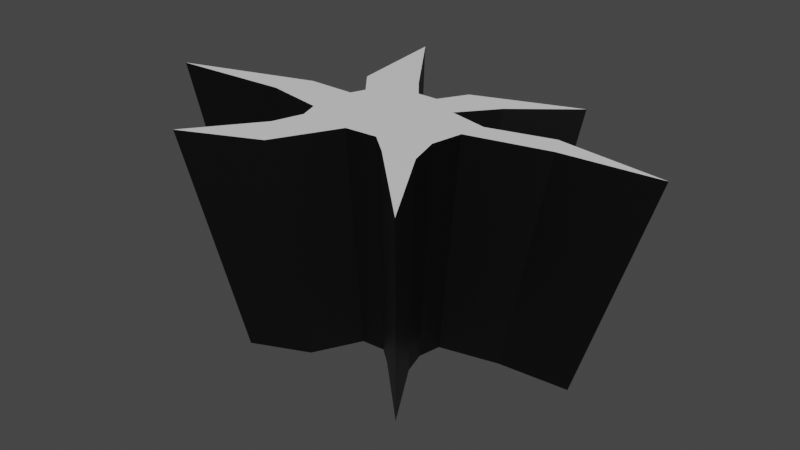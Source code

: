 # Source: mCracks.blend  (saved by Blender 3.4.6; exported with 4.5.12 LTS)
import bpy
from mathutils import Matrix  # noqa: F401  (used for matrix-valued properties, if any)

bpy.ops.wm.read_factory_settings(use_empty=True)
scene = bpy.context.scene
scene.name = 'Scene'

# ---- collections
col_collection = bpy.data.collections.new('Collection'); scene.collection.children.link(col_collection)

# ---- materials (node trees are filled in below, after node groups)
mat_matcrackwalls = bpy.data.materials.new('matCrackWalls')
mat_matcrackwalls.use_transparent_shadow = False
mat_matcracktopstencil = bpy.data.materials.new('matCrackTopStencil')
mat_matcracktopstencil.use_transparent_shadow = False

# ---- material node trees
mat_matcrackwalls.use_nodes = True; mat_matcrackwalls.node_tree.nodes.clear()
mat_matcracktopstencil.use_nodes = True; mat_matcracktopstencil.node_tree.nodes.clear()
_N = mat_matcracktopstencil.node_tree.nodes; _L = mat_matcracktopstencil.node_tree.links
n0 = _N.new('ShaderNodeBsdfPrincipled'); n0.name = 'Principled BSDF'; n0.location = (10, 300)
n0.distribution = 'GGX'
n0.subsurface_method = 'RANDOM_WALK_SKIN'
n0.inputs[3].default_value = 1.45
n0.inputs[27].default_value = (0.0, 0.0, 0.0, 1.0)
n0.inputs[28].default_value = 1.0
n1 = _N.new('ShaderNodeOutputMaterial'); n1.name = 'Material Output'; n1.location = (300, 300)
_L.new(n0.outputs[0], n1.inputs[0])
n1.is_active_output = True

# ---- world
world_world = bpy.data.worlds.new('World'); scene.world = world_world
world_world.use_nodes = True; world_world.node_tree.nodes.clear()
_N = world_world.node_tree.nodes; _L = world_world.node_tree.links
n0 = _N.new('ShaderNodeOutputWorld'); n0.name = 'World Output'; n0.location = (300, 300)
n1 = _N.new('ShaderNodeBackground'); n1.name = 'Background'; n1.location = (10, 300)
n1.inputs[0].default_value = (0.05088, 0.05088, 0.05088, 1.0)
_L.new(n1.outputs[0], n0.inputs[0])
n0.is_active_output = True
world_world.color = (0.05088, 0.05088, 0.05088)
world_world.use_sun_shadow = False
world_world.sun_shadow_jitter_overblur = 0.0

# ---- meshes
me_crackwalls = bpy.data.meshes.new('CrackWalls')
me_crackwalls.from_pydata([(-0.3331, -0.3681, 0.0), (-0.311, 0.06664, 0.0), (1.122, 0.1175, 0.0), (0.544, 0.5285, 0.0), (-0.1663, 0.3388, 0.0), (0.2835, 0.3195, 0.0), (-0.561, -0.6695, 0.0), (-0.2172, -0.5183, 0.0), (0.1884, -0.3156, 0.0), (-0.2459, -0.2673, -1.0), (-0.05097, -0.1696, -1.0), (-0.2299, 0.049, -1.0), (0.8129, 0.08602, -1.0), (0.2256, 0.001459, -1.0), (0.003813, 0.1734, -1.0), (0.108, 0.1161, -1.0), (-0.8271, -0.08606, -1.0), (-0.4341, -0.06524, -1.0), (0.05553, 0.2643, -1.0), (-0.3335, 0.5404, -1.0), (-0.3875, 0.0511, -1.0), (0.4525, 0.1376, -1.0), (0.4922, 0.06203, -1.0), (0.3921, 0.385, -1.0), (0.4151, -0.5094, -1.0), (-0.1246, 0.247, -1.0), (0.2026, 0.233, -1.0), (-0.2371, -0.1037, -1.0), (-0.4118, -0.4865, -1.0), (-0.1617, -0.3765, -1.0), (0.1334, -0.2291, -1.0), (-0.06504, -0.2339, 0.0), (0.3151, 0.001289, 0.0), (0.01026, 0.2376, 0.0), (0.1534, 0.1589, 0.0), (-1.132, -0.119, 0.0), (-0.5917, -0.0904, 0.0), (0.08135, 0.3626, 0.0), (-0.4534, 0.7422, 0.0), (-0.5277, 0.06953, 0.0), (0.627, 0.1885, 0.0), (0.6816, 0.08455, 0.0), (0.5757, -0.701, 0.0), (-0.3209, -0.1433, 0.0), (-0.3894, 0.2604, 0.0), (-0.2111, 0.0966, -1.0), (-0.2869, 0.1899, -1.0), (-0.2851, 0.1321, 0.0), (0.2361, -0.2116, -1.0), (0.3295, -0.2916, 0.0), (0.2053, -0.1035, -1.0), (0.2872, -0.143, 0.0), (-0.02579, 0.01228, -1.0), (0.08244, -0.2246, 0.0), (0.05633, -0.1628, -1.0), (-0.2149, -0.1684, -1.0), (-0.2904, -0.2322, 0.0), (-0.06589, 0.1737, -1.0), (-0.08556, 0.238, 0.0), (0.3381, 0.113, 0.0), (0.2423, 0.0827, -1.0), (-0.2134, 0.09946, -1.0), (-0.2883, 0.136, 0.0)], [], [(14, 52, 15), (17, 20, 16), (46, 44, 62, 61), (27, 52, 11), (18, 26, 23), (20, 17, 27, 11), (21, 22, 12), (21, 60, 13, 22), (10, 54, 52), (18, 14, 15, 26), (51, 32, 13, 50), (43, 56, 55, 27), (8, 42, 24, 30), (35, 36, 17, 16), (31, 53, 54, 10), (6, 7, 29, 28), (3, 37, 18, 23), (4, 38, 19, 25), (33, 58, 57, 14), (7, 31, 10, 29), (39, 35, 16, 20), (34, 5, 26, 15), (1, 39, 20, 11), (40, 59, 60, 21), (36, 43, 27, 17), (2, 40, 21, 12), (41, 2, 12, 22), (0, 6, 28, 9), (32, 41, 22, 13), (37, 33, 14, 18), (38, 44, 46, 19), (5, 3, 23, 26), (42, 49, 48, 24), (46, 61, 57, 25), (45, 47, 1, 11), (49, 51, 50, 48), (61, 62, 47, 45), (48, 30, 24), (52, 55, 10), (52, 54, 50), (11, 52, 45), (54, 53, 8, 30), (50, 54, 30, 48), (15, 52, 60), (55, 56, 0, 9), (29, 9, 28), (57, 52, 14), (57, 58, 4, 25), (52, 50, 13), (60, 59, 34, 15), (10, 55, 9, 29), (25, 19, 46), (57, 61, 45, 52), (55, 52, 27), (60, 52, 13)])
_uv = me_crackwalls.uv_layers.new(name='UVMap')
_uv.uv.foreach_set('vector', [0.1131, 0.5748, 0.2211, 0.5192, 0.1712, 0.7671, 0.3029, 0.002846, 0.242, 0.003176, 0.2684, -0.2823, 0.00291, 0.6896, 0.9963, 0.699, 0.9963, 0.7258, 0.00291, 0.7162, 0.2918, 0.2198, 0.2211, 0.5192, 0.1915, 0.1889, 0.07021, 0.6799, 0.06651, 0.8555, 0.0136, 0.8626, 0.242, 0.003176, 0.3029, 0.002846, 0.2918, 0.2198, 0.1915, 0.1889, 0.2057, 1.174, 0.2456, 1.176, 0.2249, 1.412, 0.2057, 1.174, 0.2162, 0.9238, 0.2594, 0.8629, 0.2456, 1.176, 0.3388, 0.4786, 0.3404, 0.6102, 0.2211, 0.5192, 0.07021, 0.6799, 0.1131, 0.5748, 0.1712, 0.7671, 0.06651, 0.8555, 0.9963, 0.9514, 0.9963, 1.0, 0.00291, 0.9965, 0.00291, 0.9479, 0.9963, 0.00159, 0.9963, 0.03248, 0.00291, 0.03429, 0.00291, 0.003582, 0.9963, 0.5508, 0.9963, 0.7454, 0.00291, 0.7431, 0.00291, 0.5496, 0.9963, 0.8874, 0.9963, 0.9499, 0.00291, 0.9392, 0.00291, 0.8771, 0.9963, 0.4483, 0.9963, 0.501, 0.00291, 0.5002, 0.00291, 0.4477, 0.9963, 0.1992, 0.9963, 0.3333, 0.00291, 0.3333, 0.00291, 0.2001, 0.9963, 0.3688, 0.9963, 0.4588, 0.00291, 0.4506, 0.00291, 0.3611, 0.9963, 0.5262, 0.9963, 0.6167, 0.00291, 0.6077, 0.00291, 0.5177, 0.9963, 0.485, 0.9963, 0.5026, 0.00291, 0.4942, 0.00291, 0.4767, 0.9963, 0.3333, 0.9963, 0.4483, 0.00291, 0.4477, 0.00291, 0.3333, 0.9963, 0.7767, 0.9963, 0.8874, 0.00291, 0.8771, 0.00291, 0.7669, 0.9963, 0.2774, 0.9963, 0.3123, 0.00291, 0.3049, 0.00291, 0.2701, 0.9963, 0.7387, 0.9963, 0.7767, 0.00291, 0.7669, 0.00291, 0.7291, 0.9963, 0.1916, 0.9963, 0.2441, 0.00291, 0.237, 0.00291, 0.1848, 0.9963, 0.9499, 0.9963, 0.9821, 0.00291, 0.9712, 0.00291, 0.9392, 0.9963, 0.104, 0.9963, 0.1916, 0.00291, 0.1848, 0.00291, 0.09766, 0.9963, 0.05326, 0.9963, 0.104, 0.00291, 0.09766, 0.00291, 0.04716, 0.9963, 0.0783, 0.9963, 0.1992, 0.00291, 0.2001, 0.00291, 0.07985, 0.9963, 0.01006, 0.9963, 0.05326, 0.00291, 0.04716, 0.00291, 0.004173, 0.9963, 0.4588, 0.9963, 0.485, 0.00291, 0.4767, 0.00291, 0.4506, 0.9963, 0.6167, 0.9963, 0.699, 0.00291, 0.6896, 0.00291, 0.6077, 0.9963, 0.3123, 0.9963, 0.3688, 0.00291, 0.3611, 0.00291, 0.3049, 0.9963, 0.7454, 0.9963, 0.9008, 0.00291, 0.8976, 0.00291, 0.7431, 0.09656, 0.1603, 0.1605, 0.211, 0.1122, 0.4798, 0.071, 0.3648, 0.00291, 0.7171, 0.9963, 0.7266, 0.9963, 0.7387, 0.00291, 0.7291, 0.9963, 0.9008, 0.9963, 0.9514, 0.00291, 0.9479, 0.00291, 0.8976, 0.00291, 0.7162, 0.9963, 0.7258, 0.9963, 0.7266, 0.00291, 0.7171, 0.3658, 0.8381, 0.372, 0.7154, 0.4419, 0.9349, 0.2211, 0.5192, 0.3239, 0.239, 0.3388, 0.4786, 0.2211, 0.5192, 0.3404, 0.6102, 0.3096, 0.8243, 0.1915, 0.1889, 0.2211, 0.5192, 0.1627, 0.2123, 0.00291, 0.5002, 0.9963, 0.501, 0.9963, 0.5508, 0.00291, 0.5496, 0.3096, 0.8243, 0.3404, 0.6102, 0.372, 0.7154, 0.3658, 0.8381, 0.1712, 0.7671, 0.2211, 0.5192, 0.2162, 0.9238, 0.00291, 0.03429, 0.9963, 0.03248, 0.9963, 0.0783, 0.00291, 0.07985, 0.4241, 0.2758, 0.3663, 0.1929, 0.4255, 0.1177, 0.1122, 0.4798, 0.2211, 0.5192, 0.1131, 0.5748, 0.00291, 0.4942, 0.9963, 0.5026, 0.9963, 0.5262, 0.00291, 0.5177, 0.2211, 0.5192, 0.3096, 0.8243, 0.2594, 0.8629, 0.00291, 0.237, 0.9963, 0.2441, 0.9963, 0.2774, 0.00291, 0.2701, 0.3388, 0.4786, 0.3239, 0.239, 0.3663, 0.1929, 0.4241, 0.2758, 0.071, 0.3648, 0.02738, 0.1348, 0.09656, 0.1603, 0.1122, 0.4798, 0.1605, 0.211, 0.1627, 0.2123, 0.2211, 0.5192, 0.3239, 0.239, 0.2211, 0.5192, 0.2918, 0.2198, 0.2162, 0.9238, 0.2211, 0.5192, 0.2594, 0.8629])
me_crackwalls.materials.append(mat_matcrackwalls)
me_crackwalls.use_mirror_vertex_groups = False
me_crackwalls.update()
me_cracktop = bpy.data.meshes.new('CrackTop')
me_cracktop.from_pydata([(-0.3331, -0.3681, 0.0), (-0.311, 0.06664, 0.0), (1.122, 0.1175, 0.0), (0.544, 0.5285, 0.0), (-0.1663, 0.3388, 0.0), (0.2835, 0.3195, 0.0), (-0.561, -0.6695, 0.0), (-0.2172, -0.5183, 0.0), (0.1884, -0.3156, 0.0), (-0.06504, -0.2339, 0.0), (0.3151, 0.001289, 0.0), (0.01026, 0.2376, 0.0), (0.1534, 0.1589, 0.0), (-1.132, -0.119, 0.0), (-0.5917, -0.0904, 0.0), (0.08135, 0.3626, 0.0), (-0.4534, 0.7422, 0.0), (-0.5277, 0.06953, 0.0), (0.627, 0.1885, 0.0), (0.6816, 0.08455, 0.0), (0.5757, -0.701, 0.0), (-0.3209, -0.1433, 0.0), (-0.3894, 0.2604, 0.0), (-0.2851, 0.1321, 0.0), (0.3295, -0.2916, 0.0), (0.2872, -0.143, 0.0), (-0.03043, 0.01617, 0.0), (0.08244, -0.2246, 0.0), (-0.2904, -0.2322, 0.0), (-0.08556, 0.238, 0.0), (0.3381, 0.113, 0.0), (-0.2883, 0.136, 0.0)], [], [(28, 0, 7, 9), (25, 10, 26), (26, 28, 9), (11, 26, 12), (14, 17, 13), (21, 26, 1), (15, 5, 3), (17, 14, 21, 1), (18, 19, 2), (18, 30, 10, 19), (9, 27, 26), (15, 11, 12, 5), (29, 4, 22, 31), (8, 20, 24), (23, 26, 29, 31), (26, 23, 1), (27, 25, 26), (25, 27, 8, 24), (0, 6, 7), (29, 26, 11), (10, 30, 26), (4, 16, 22), (28, 26, 21), (30, 12, 26)])
_uv = me_cracktop.uv_layers.new(name='UVMap')
_uv.uv.foreach_set('vector', [0.0, 0.0, 0.0, 0.0, 0.0, 0.0, 0.0, 0.0, 0.0, 0.0, 0.0, 0.0, 0.0, 0.0, 0.0, 0.0, 0.0, 0.0, 0.0, 0.0, 0.0, 0.0, 0.0, 0.0, 0.0, 0.0, 0.0, 0.0, 0.0, 0.0, 0.0, 0.0, 0.0, 0.0, 0.0, 0.0, 0.0, 0.0, 0.0, 0.0, 0.0, 0.0, 0.0, 0.0, 0.0, 0.0, 0.0, 0.0, 0.0, 0.0, 0.0, 0.0, 0.0, 0.0, 0.0, 0.0, 0.0, 0.0, 0.0, 0.0, 0.0, 0.0, 0.0, 0.0, 0.0, 0.0, 0.0, 0.0, 0.0, 0.0, 0.0, 0.0, 0.0, 0.0, 0.0, 0.0, 0.0, 0.0, 0.0, 0.0, 0.0, 0.0, 0.0, 0.0, 0.0, 0.0, 0.0, 0.0, 0.0, 0.0, 0.0, 0.0, 0.0, 0.0, 0.0, 0.0, 0.0, 0.0, 0.0, 0.0, 0.0, 0.0, 0.0, 0.0, 0.0, 0.0, 0.0, 0.0, 0.0, 0.0, 0.0, 0.0, 0.0, 0.0, 0.0, 0.0, 0.0, 0.0, 0.0, 0.0, 0.0, 0.0, 0.0, 0.0, 0.0, 0.0, 0.0, 0.0, 0.0, 0.0, 0.0, 0.0, 0.0, 0.0, 0.0, 0.0, 0.0, 0.0, 0.0, 0.0, 0.0, 0.0, 0.0, 0.0, 0.0, 0.0, 0.0, 0.0, 0.0, 0.0, 0.0, 0.0, 0.0, 0.0, 0.0, 0.0, 0.0, 0.0])
me_cracktop.materials.append(mat_matcracktopstencil)
me_cracktop.use_mirror_vertex_groups = False
me_cracktop.update()
arm_armature = bpy.data.armatures.new('Armature')  # bones are not reproduced

# ---- objects
ob_crackwalls = bpy.data.objects.new('CrackWalls', me_crackwalls)
ob_armature = bpy.data.objects.new('Armature', arm_armature)
ob_cracktop = bpy.data.objects.new('CrackTop', me_cracktop)
_N = mat_matcrackwalls.node_tree.nodes; _L = mat_matcrackwalls.node_tree.links
n0 = _N.new('ShaderNodeBsdfPrincipled'); n0.name = 'Principled BSDF'; n0.location = (10, 300)
n0.distribution = 'GGX'
n0.subsurface_method = 'RANDOM_WALK_SKIN'
n0.inputs[3].default_value = 1.45
n0.inputs[27].default_value = (0.0, 0.0, 0.0, 1.0)
n0.inputs[28].default_value = 1.0
n1 = _N.new('ShaderNodeOutputMaterial'); n1.name = 'Material Output'; n1.location = (300, 300)
n2 = _N.new('ShaderNodeTexCoord'); n2.name = 'Texture Coordinate'; n2.location = (-585, 210)
n2.object = ob_crackwalls
n2.from_instancer = True
n3 = _N.new('ShaderNodeTexGradient'); n3.name = 'Gradient Texture'; n3.location = (-355, 211)
_L.new(n0.outputs[0], n1.inputs[0])
_L.new(n3.outputs[0], n0.inputs[0])
_L.new(n2.outputs[2], n3.inputs[0])
n1.is_active_output = True

# ---- transforms, parenting, visibility, modifiers, constraints
ob_crackwalls.parent = ob_armature
ob_crackwalls.location = (0.0, 0.0, 0.0)
_vg = ob_crackwalls.vertex_groups.new(name='Bone')
for _i, _w in zip([0, 1, 2, 3, 4, 5, 6, 7, 8, 9, 10, 11, 12, 13, 14, 15, 16, 17, 18, 19, 20, 21, 22, 23, 24, 25, 26, 27, 28, 29, 30, 31, 32, 33, 34, 35, 36, 37, 38, 39, 40, 41, 42, 43, 44, 45, 46, 47, 48, 49, 50, 51, 52, 53, 54, 55, 56, 57, 58, 59, 60, 61, 62], [0.6894, 0.6931, 0.6847, 0.7814, 0.7792, 0.819, 0.6406, 0.6682, 0.7835, 0.467, 0.4915, 0.4945, 0.4993, 0.5271, 0.512, 0.5148, 0.4479, 0.4431, 0.5081, 0.5331, 0.4697, 0.4973, 0.4934, 0.4809, 0.5318, 0.5152, 0.4921, 0.47, 0.4634, 0.4731, 0.5086, 0.7511, 0.7951, 0.8052, 0.8303, 0.5145, 0.5803, 0.8086, 0.7129, 0.6456, 0.7558, 0.7495, 0.7371, 0.6765, 0.6972, 0.5006, 0.5026, 0.7185, 0.5294, 0.7661, 0.5282, 0.7806, 0.5059, 0.7683, 0.5006, 0.4687, 0.682, 0.5138, 0.7904, 0.8128, 0.5106, 0.5007, 0.7179]): _vg.add([_i], _w, 'REPLACE')
_vg = ob_crackwalls.vertex_groups.new(name='BoneSizer')
for _i, _w in zip([0, 1, 2, 3, 4, 5, 6, 7, 8, 9, 10, 11, 12, 13, 14, 15, 16, 17, 18, 19, 20, 21, 22, 23, 24, 25, 26, 27, 28, 29, 30, 31, 32, 33, 34, 35, 36, 37, 38, 39, 40, 41, 42, 43, 44, 45, 46, 47, 48, 49, 50, 51, 52, 53, 54, 55, 56, 57, 58, 59, 60, 61, 62], [0.09994, 0.1154, 0.1006, 0.1951, 0.1397, 0.2199, 0.1043, 0.1067, 0.1062, 0.1381, 0.1287, 0.1175, 0.08741, 0.1086, 0.138, 0.118, 0.09126, 0.09706, 0.1297, 0.1429, 0.1017, 0.09217, 0.08976, 0.1181, 0.1166, 0.1676, 0.1189, 0.1181, 0.1215, 0.1281, 0.141, 0.1108, 0.1249, 0.1563, 0.1696, 0.08378, 0.08951, 0.1706, 0.1372, 0.09771, 0.1129, 0.1048, 0.1037, 0.1016, 0.1395, 0.1223, 0.1312, 0.1232, 0.1193, 0.1075, 0.1153, 0.1159, 0.1279, 0.1103, 0.131, 0.1249, 0.1015, 0.1483, 0.148, 0.1499, 0.1059, 0.1226, 0.1237]): _vg.add([_i], _w, 'REPLACE')
_vg = ob_crackwalls.vertex_groups.new(name='BoneCrack1')
for _i, _w in zip([0, 6, 7, 9, 10, 27, 28, 29, 31, 43, 53, 54, 55, 56], [1.0, 1.0, 1.0, 1.0, 1.0, 0.3919, 1.0, 1.0, 1.0, 0.1712, 0.4153, 0.4348, 1.0, 1.0]): _vg.add([_i], _w, 'REPLACE')
_vg = ob_crackwalls.vertex_groups.new(name='BoneCrack2')
for _i, _w in zip([1, 11, 16, 17, 20, 27, 35, 36, 39, 43, 45, 47, 55, 56, 61, 62], [0.5527, 0.5067, 0.9876, 0.9979, 0.9999, 0.4966, 0.9736, 0.9883, 0.975, 0.5598, 0.254, 0.06543, 0.3596, 0.3979, 0.2545, 0.07202]): _vg.add([_i], _w, 'REPLACE')
_vg = ob_crackwalls.vertex_groups.new(name='BoneCrack3')
for _i, _w in zip([1, 4, 11, 14, 19, 25, 27, 33, 38, 44, 45, 46, 47, 57, 58, 61, 62], [0.2269, 0.9997, 0.3702, 0.3861, 0.9981, 0.9655, 0.261, 0.5301, 0.9435, 0.9836, 0.5479, 0.981, 0.2438, 0.3882, 0.5372, 0.5479, 0.2438]): _vg.add([_i], _w, 'REPLACE')
_vg = ob_crackwalls.vertex_groups.new(name='BoneCrack4')
for _i, _w in zip([3, 5, 14, 15, 18, 23, 26, 27, 33, 34, 37, 52, 57, 58, 59, 60], [0.9733, 1.0, 0.3392, 0.5052, 1.0, 0.9997, 1.0, 0.2011, 0.3474, 0.4645, 0.9998, 0.1778, 0.335, 0.2756, 0.4607, 0.4517]): _vg.add([_i], _w, 'REPLACE')
_vg = ob_crackwalls.vertex_groups.new(name='BoneCrack5')
for _i, _w in zip([2, 3, 5, 8, 12, 13, 14, 15, 18, 21, 22, 23, 24, 26, 30, 31, 32, 33, 34, 37, 40, 41, 48, 49, 50, 51, 52, 53, 57, 58, 59, 60], [0.9588, 0.03713, 0.01674, 0.04247, 0.9944, 0.5115, 0.0006231, 0.03841, 0.02573, 0.9982, 0.9768, 0.0048, 0.002661, 0.04143, 0.0001002, 9.388e-05, 0.3588, 0.04236, 0.01622, 0.02277, 1.0, 0.9997, 0.001989, 0.04247, 0.4384, 0.0922, 0.3118, 0.04162, 0.002084, 0.03461, 0.543, 0.3903]): _vg.add([_i], _w, 'REPLACE')
_vg = ob_crackwalls.vertex_groups.new(name='BoneCrack6')
for _i, _w in zip([8, 10, 13, 24, 30, 31, 32, 42, 48, 49, 50, 51, 53, 54, 59, 60], [0.9694, 0.487, 0.5132, 1.0, 0.9999, 0.4702, 0.4711, 0.999, 0.9965, 0.9999, 0.5753, 0.5717, 0.4719, 0.5448, 0.002061, 0.1928]): _vg.add([_i], _w, 'REPLACE')
_m = ob_crackwalls.modifiers.new('Armature', 'ARMATURE')
_m.object = ob_armature
ob_armature.location = (0.0, 0.0, 0.0)
ob_cracktop.parent = ob_armature
ob_cracktop.location = (0.0, 0.0, 0.0)
_vg = ob_cracktop.vertex_groups.new(name='Bone')
for _i, _w in zip([0, 1, 2, 3, 4, 5, 6, 7, 8, 9, 10, 11, 12, 13, 14, 15, 16, 17, 18, 19, 20, 21, 22, 23, 24, 25, 26, 27, 28, 29, 30, 31], [0.6894, 0.6931, 0.6847, 0.7814, 0.7792, 0.819, 0.6406, 0.6682, 0.7835, 0.7511, 0.7951, 0.8052, 0.8303, 0.5145, 0.5803, 0.8086, 0.7129, 0.6456, 0.7558, 0.7495, 0.7371, 0.6765, 0.6972, 0.7185, 0.7661, 0.7806, 0.7489, 0.7683, 0.682, 0.7904, 0.8128, 0.7179]): _vg.add([_i], _w, 'REPLACE')
_vg = ob_cracktop.vertex_groups.new(name='BoneSizer')
for _i, _w in zip([0, 1, 2, 3, 4, 5, 6, 7, 8, 9, 10, 11, 12, 13, 14, 15, 16, 17, 18, 19, 20, 21, 22, 23, 24, 25, 26, 27, 28, 29, 30, 31], [0.09994, 0.1154, 0.1006, 0.1951, 0.1397, 0.2199, 0.1043, 0.1067, 0.1062, 0.1108, 0.1249, 0.1563, 0.1696, 0.08378, 0.08951, 0.1706, 0.1372, 0.09771, 0.1129, 0.1048, 0.1037, 0.1016, 0.1395, 0.1232, 0.1075, 0.1159, 0.1335, 0.1103, 0.1015, 0.148, 0.1499, 0.1237]): _vg.add([_i], _w, 'REPLACE')
_vg = ob_cracktop.vertex_groups.new(name='BoneCrack1')
for _i, _w in zip([0, 6, 7, 9, 21, 27, 28], [1.0, 1.0, 1.0, 1.0, 0.1712, 0.4153, 1.0]): _vg.add([_i], _w, 'REPLACE')
_vg = ob_cracktop.vertex_groups.new(name='BoneCrack2')
for _i, _w in zip([1, 13, 14, 17, 21, 23, 28, 31], [0.5527, 0.9736, 0.9883, 0.975, 0.5598, 0.06543, 0.3979, 0.07202]): _vg.add([_i], _w, 'REPLACE')
_vg = ob_cracktop.vertex_groups.new(name='BoneCrack3')
for _i, _w in zip([1, 4, 11, 16, 22, 23, 29, 31], [0.2269, 0.9997, 0.5301, 0.9435, 0.9836, 0.2438, 0.5372, 0.2438]): _vg.add([_i], _w, 'REPLACE')
_vg = ob_cracktop.vertex_groups.new(name='BoneCrack4')
for _i, _w in zip([3, 5, 11, 12, 15, 29, 30], [0.9733, 1.0, 0.3474, 0.4645, 0.9998, 0.2756, 0.4607]): _vg.add([_i], _w, 'REPLACE')
_vg = ob_cracktop.vertex_groups.new(name='BoneCrack5')
for _i, _w in zip([2, 3, 5, 8, 9, 10, 11, 12, 15, 18, 19, 24, 25, 26, 27, 29, 30], [0.9588, 0.03713, 0.01674, 0.04247, 9.388e-05, 0.3588, 0.04236, 0.01622, 0.02277, 1.0, 0.9997, 0.04247, 0.0922, 0.04296, 0.04162, 0.03461, 0.543]): _vg.add([_i], _w, 'REPLACE')
_vg = ob_cracktop.vertex_groups.new(name='BoneCrack6')
for _i, _w in zip([8, 9, 10, 20, 24, 25, 27, 30], [0.9694, 0.4702, 0.4711, 0.999, 0.9999, 0.5717, 0.4719, 0.002061]): _vg.add([_i], _w, 'REPLACE')
_m = ob_cracktop.modifiers.new('Armature', 'ARMATURE')
_m.object = ob_armature

# ---- collection membership
col_collection.objects.link(ob_crackwalls)
col_collection.objects.link(ob_armature)
col_collection.objects.link(ob_cracktop)

# ---- scene / render settings (as saved in the file)
scene.frame_start = 1; scene.frame_end = 250; scene.frame_set(1)
scene.render.engine = 'BLENDER_EEVEE_NEXT'
scene.render.fps = 30
scene.cycles.sampling_pattern = 'TABULATED_SOBOL'
scene.cycles.use_light_tree = False
scene.view_settings.view_transform = 'Filmic'
bpy.context.view_layer.update()

# ---- added for rendering (the .blend has no active camera and no usable light): camera, sun
cam_auto = bpy.data.cameras.new('AutoCamera')
cam_auto.lens = 50.0
cam_auto.sensor_width = 36.0
cam_auto.clip_end = 1000.0
ob_auto_camera = bpy.data.objects.new('AutoCamera', cam_auto)
scene.collection.objects.link(ob_auto_camera)
ob_auto_camera.location = (2.63893, -3.15181, 1.61495)
ob_auto_camera.rotation_euler = (1.09748, -7.21219e-08, 0.694738)
scene.camera = ob_auto_camera
light_auto_sun = bpy.data.lights.new('AutoSun', 'SUN')
light_auto_sun.energy = 3.0
light_auto_sun.angle = 0.0523599
ob_auto_sun = bpy.data.objects.new('AutoSun', light_auto_sun)
scene.collection.objects.link(ob_auto_sun)
ob_auto_sun.rotation_euler = (0.872665, 0.174533, 0.523599)
bpy.context.view_layer.update()
